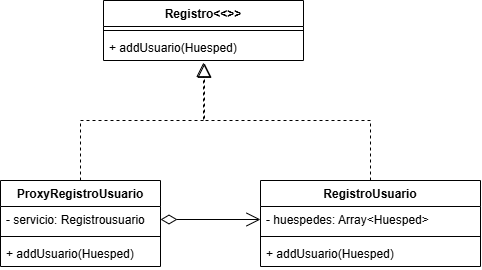

The diagram above was exported from draw.io. Its source (the exported page's mxGraphModel, read from the mxfile embedded in the PNG):
<mxGraphModel dx="1144" dy="691" grid="1" gridSize="10" guides="1" tooltips="1" connect="1" arrows="1" fold="1" page="1" pageScale="1" pageWidth="827" pageHeight="1169" math="0" shadow="0">
  <root>
    <mxCell id="0" />
    <mxCell id="1" parent="0" />
    <mxCell id="J4hz2ooJbj3ygkre7AjJ-68" parent="1" style="swimlane;fontStyle=1;align=center;verticalAlign=top;childLayout=stackLayout;horizontal=1;startSize=26;horizontalStack=0;resizeParent=1;resizeParentMax=0;resizeLast=0;collapsible=1;marginBottom=0;whiteSpace=wrap;html=1;" value="Registro&amp;lt;&amp;lt;&amp;gt;&amp;gt;" vertex="1">
      <mxGeometry height="60" width="200" x="313" y="220" as="geometry" />
    </mxCell>
    <mxCell id="J4hz2ooJbj3ygkre7AjJ-73" parent="J4hz2ooJbj3ygkre7AjJ-68" style="line;strokeWidth=1;fillColor=none;align=left;verticalAlign=middle;spacingTop=-1;spacingLeft=3;spacingRight=3;rotatable=0;labelPosition=right;points=[];portConstraint=eastwest;strokeColor=inherit;" value="" vertex="1">
      <mxGeometry height="8" width="200" y="26" as="geometry" />
    </mxCell>
    <mxCell id="J4hz2ooJbj3ygkre7AjJ-76" parent="J4hz2ooJbj3ygkre7AjJ-68" style="text;strokeColor=none;fillColor=none;align=left;verticalAlign=top;spacingLeft=4;spacingRight=4;overflow=hidden;rotatable=0;points=[[0,0.5],[1,0.5]];portConstraint=eastwest;whiteSpace=wrap;html=1;" value="+ addUsuario(Huesped)" vertex="1">
      <mxGeometry height="26" width="200" y="34" as="geometry" />
    </mxCell>
    <mxCell id="9r7W-u1sIyOvirETt4JX-1" parent="1" style="swimlane;fontStyle=1;align=center;verticalAlign=top;childLayout=stackLayout;horizontal=1;startSize=26;horizontalStack=0;resizeParent=1;resizeParentMax=0;resizeLast=0;collapsible=1;marginBottom=0;whiteSpace=wrap;html=1;" value="ProxyRegistroUsuario" vertex="1">
      <mxGeometry height="86" width="160" x="210" y="400" as="geometry" />
    </mxCell>
    <mxCell id="9r7W-u1sIyOvirETt4JX-2" parent="9r7W-u1sIyOvirETt4JX-1" style="text;strokeColor=none;fillColor=none;align=left;verticalAlign=top;spacingLeft=4;spacingRight=4;overflow=hidden;rotatable=0;points=[[0,0.5],[1,0.5]];portConstraint=eastwest;whiteSpace=wrap;html=1;" value="- servicio: Registrousuario" vertex="1">
      <mxGeometry height="26" width="160" y="26" as="geometry" />
    </mxCell>
    <mxCell id="9r7W-u1sIyOvirETt4JX-3" parent="9r7W-u1sIyOvirETt4JX-1" style="line;strokeWidth=1;fillColor=none;align=left;verticalAlign=middle;spacingTop=-1;spacingLeft=3;spacingRight=3;rotatable=0;labelPosition=right;points=[];portConstraint=eastwest;strokeColor=inherit;" value="" vertex="1">
      <mxGeometry height="8" width="160" y="52" as="geometry" />
    </mxCell>
    <mxCell id="9r7W-u1sIyOvirETt4JX-4" parent="9r7W-u1sIyOvirETt4JX-1" style="text;strokeColor=none;fillColor=none;align=left;verticalAlign=top;spacingLeft=4;spacingRight=4;overflow=hidden;rotatable=0;points=[[0,0.5],[1,0.5]];portConstraint=eastwest;whiteSpace=wrap;html=1;" value="+ addUsuario(Huesped)" vertex="1">
      <mxGeometry height="26" width="160" y="60" as="geometry" />
    </mxCell>
    <mxCell id="9r7W-u1sIyOvirETt4JX-5" parent="1" style="swimlane;fontStyle=1;align=center;verticalAlign=top;childLayout=stackLayout;horizontal=1;startSize=26;horizontalStack=0;resizeParent=1;resizeParentMax=0;resizeLast=0;collapsible=1;marginBottom=0;whiteSpace=wrap;html=1;" value="RegistroUsuario" vertex="1">
      <mxGeometry height="86" width="220" x="470" y="400" as="geometry" />
    </mxCell>
    <mxCell id="9r7W-u1sIyOvirETt4JX-6" parent="9r7W-u1sIyOvirETt4JX-5" style="text;strokeColor=none;fillColor=none;align=left;verticalAlign=top;spacingLeft=4;spacingRight=4;overflow=hidden;rotatable=0;points=[[0,0.5],[1,0.5]];portConstraint=eastwest;whiteSpace=wrap;html=1;" value="- huespedes: Array&amp;lt;Huesped&amp;gt;" vertex="1">
      <mxGeometry height="26" width="220" y="26" as="geometry" />
    </mxCell>
    <mxCell id="9r7W-u1sIyOvirETt4JX-7" parent="9r7W-u1sIyOvirETt4JX-5" style="line;strokeWidth=1;fillColor=none;align=left;verticalAlign=middle;spacingTop=-1;spacingLeft=3;spacingRight=3;rotatable=0;labelPosition=right;points=[];portConstraint=eastwest;strokeColor=inherit;" value="" vertex="1">
      <mxGeometry height="8" width="220" y="52" as="geometry" />
    </mxCell>
    <mxCell id="9r7W-u1sIyOvirETt4JX-8" parent="9r7W-u1sIyOvirETt4JX-5" style="text;strokeColor=none;fillColor=none;align=left;verticalAlign=top;spacingLeft=4;spacingRight=4;overflow=hidden;rotatable=0;points=[[0,0.5],[1,0.5]];portConstraint=eastwest;whiteSpace=wrap;html=1;" value="+ addUsuario(Huesped)" vertex="1">
      <mxGeometry height="26" width="220" y="60" as="geometry" />
    </mxCell>
    <mxCell id="9r7W-u1sIyOvirETt4JX-9" edge="1" parent="1" source="9r7W-u1sIyOvirETt4JX-2" style="endArrow=open;html=1;endSize=12;startArrow=diamondThin;startSize=14;startFill=0;edgeStyle=orthogonalEdgeStyle;align=left;verticalAlign=bottom;rounded=0;entryX=0;entryY=0.5;entryDx=0;entryDy=0;exitX=1;exitY=0.5;exitDx=0;exitDy=0;" target="9r7W-u1sIyOvirETt4JX-6" value="">
      <mxGeometry relative="1" x="-1" y="3" as="geometry">
        <mxPoint x="330" y="320" as="sourcePoint" />
        <mxPoint x="490" y="320" as="targetPoint" />
      </mxGeometry>
    </mxCell>
    <mxCell id="9r7W-u1sIyOvirETt4JX-10" edge="1" parent="1" source="9r7W-u1sIyOvirETt4JX-1" style="endArrow=block;dashed=1;endFill=0;endSize=12;html=1;rounded=0;exitX=0.5;exitY=0;exitDx=0;exitDy=0;entryX=0.505;entryY=1.108;entryDx=0;entryDy=0;entryPerimeter=0;" target="J4hz2ooJbj3ygkre7AjJ-76" value="">
      <mxGeometry relative="1" width="160" as="geometry">
        <Array as="points">
          <mxPoint x="290" y="340" />
          <mxPoint x="414" y="340" />
        </Array>
        <mxPoint x="330" y="320" as="sourcePoint" />
        <mxPoint x="490" y="320" as="targetPoint" />
      </mxGeometry>
    </mxCell>
    <mxCell id="9r7W-u1sIyOvirETt4JX-11" edge="1" parent="1" source="9r7W-u1sIyOvirETt4JX-5" style="endArrow=block;dashed=1;endFill=0;endSize=12;html=1;rounded=0;exitX=0.5;exitY=0;exitDx=0;exitDy=0;" value="">
      <mxGeometry relative="1" width="160" as="geometry">
        <Array as="points">
          <mxPoint x="580" y="340" />
          <mxPoint x="413" y="340" />
        </Array>
        <mxPoint x="330" y="320" as="sourcePoint" />
        <mxPoint x="413" y="282" as="targetPoint" />
      </mxGeometry>
    </mxCell>
  </root>
</mxGraphModel>